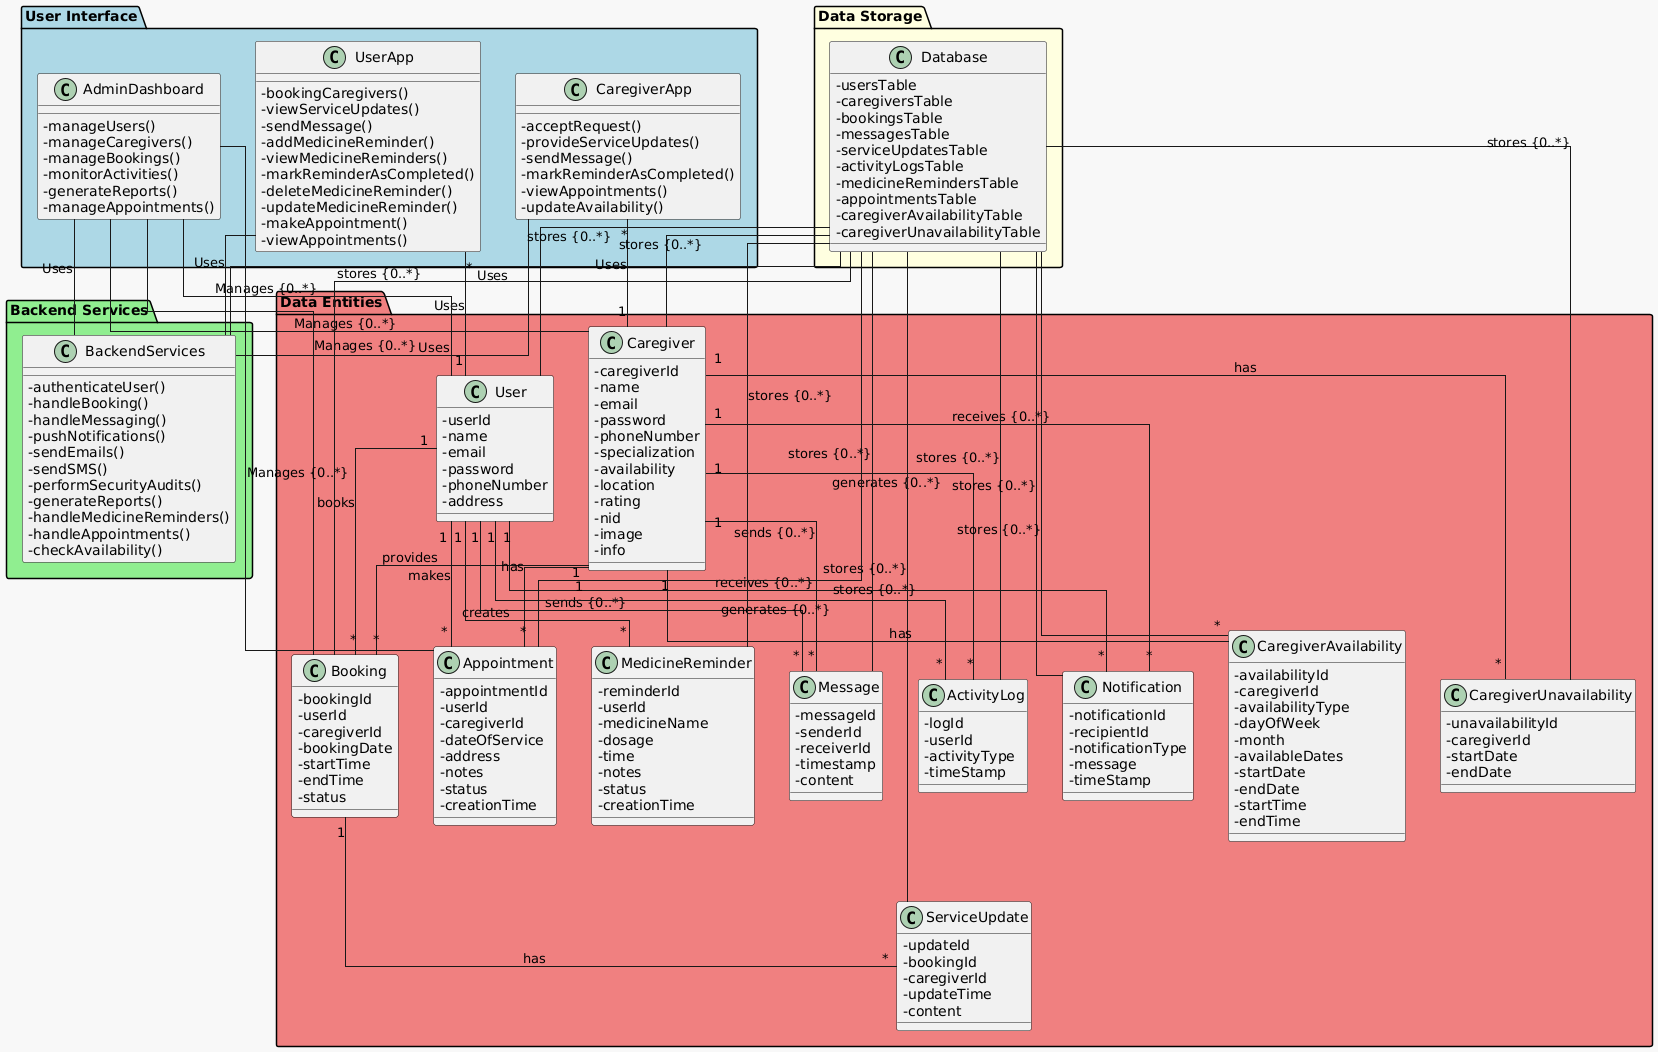

The diagram above was rendered by PlantUML. Its source (embedded in the PNG):
@startuml
' === Layout and Styling ===
skinparam classAttributeIconSize 0
skinparam linetype ortho
skinparam backgroundColor #f8f8f8

' === Components (Packages) ===
package "User Interface" #lightblue {
  class UserApp {
      -bookingCaregivers()
      -viewServiceUpdates()
      -sendMessage()
      -addMedicineReminder()
      -viewMedicineReminders()
      -markReminderAsCompleted()
      -deleteMedicineReminder()
      -updateMedicineReminder()
      -makeAppointment()
      -viewAppointments()
  }

  class CaregiverApp {
      -acceptRequest()
      -provideServiceUpdates()
      -sendMessage()
      -markReminderAsCompleted()
      -viewAppointments()
       -updateAvailability()
  }

  class AdminDashboard {
      -manageUsers()
      -manageCaregivers()
      -manageBookings()
      -monitorActivities()
      -generateReports()
      -manageAppointments()
  }
}

package "Backend Services" #lightgreen {
  class BackendServices {
      -authenticateUser()
      -handleBooking()
      -handleMessaging()
      -pushNotifications()
      -sendEmails()
      -sendSMS()
      -performSecurityAudits()
      -generateReports()
      -handleMedicineReminders()
      -handleAppointments()
       -checkAvailability()
  }
}

package "Data Storage" #lightyellow {
  class Database {
    -usersTable
    -caregiversTable
    -bookingsTable
    -messagesTable
    -serviceUpdatesTable
    -activityLogsTable
    -medicineRemindersTable
    -appointmentsTable
        -caregiverAvailabilityTable
        -caregiverUnavailabilityTable
  }
}

package "Data Entities" #lightcoral {
  class User {
      - userId
      - name
      - email
      - password
      - phoneNumber
      - address
  }

  class Caregiver {
    - caregiverId
    - name
    - email
    - password
    - phoneNumber
    - specialization
    - availability
    - location
    - rating
    - nid
    - image
    - info
  }

  class Booking {
      - bookingId
      - userId
      - caregiverId
      - bookingDate
      - startTime
      - endTime
      - status
  }

   class Message {
      - messageId
      - senderId
      - receiverId
      - timestamp
      - content
  }

   class ServiceUpdate {
      - updateId
      - bookingId
      - caregiverId
      - updateTime
      - content
  }

  class ActivityLog{
      - logId
      - userId
      - activityType
      - timeStamp
  }

    class Notification{
      - notificationId
      - recipientId
      - notificationType
      - message
      - timeStamp
  }

    class MedicineReminder {
      - reminderId
      - userId
      - medicineName
      - dosage
      - time
      - notes
      - status
      - creationTime
  }

  class Appointment {
    - appointmentId
    - userId
    - caregiverId
    - dateOfService
    - address
    - notes
    - status
    - creationTime
  }

   class CaregiverAvailability{
        -availabilityId
        -caregiverId
        -availabilityType
        -dayOfWeek
        -month
        -availableDates
        -startDate
        -endDate
        -startTime
        -endTime
    }

    class CaregiverUnavailability{
        -unavailabilityId
         -caregiverId
        -startDate
        -endDate
    }
}

' === Relationships ===

UserApp -- BackendServices : Uses
CaregiverApp -- BackendServices : Uses
AdminDashboard -- BackendServices : Uses

BackendServices -- Database : Uses

User "1" -- "*" UserApp : Uses
Caregiver "1" -- "*" CaregiverApp : Uses

AdminDashboard -- User : Manages {0..*}
AdminDashboard -- Caregiver : Manages {0..*}
AdminDashboard -- Booking : Manages {0..*}
AdminDashboard -- Appointment : Manages {0..*}

User "1" -- "*" Booking : books
Caregiver "1" -- "*" Booking : provides
Booking "1" -- "*" ServiceUpdate : has
User "1" -- "*" Message : sends {0..*}
Caregiver "1" -- "*" Message : sends {0..*}

User "1" -- "*" ActivityLog : generates {0..*}
Caregiver "1" -- "*" ActivityLog : generates {0..*}

User "1" -- "*" Notification : receives {0..*}
Caregiver "1" -- "*" Notification : receives {0..*}

Database -- User : stores {0..*}
Database -- Caregiver : stores {0..*}
Database -- Booking : stores {0..*}
Database -- Message : stores {0..*}
Database -- ServiceUpdate : stores {0..*}
Database -- ActivityLog : stores {0..*}
Database -- Notification : stores {0..*}
Database -- MedicineReminder : stores {0..*}
Database -- Appointment : stores {0..*}
Database -- CaregiverAvailability: stores {0..*}
Database -- CaregiverUnavailability : stores {0..*}

User "1" -- "*" MedicineReminder : creates
User "1" -- "*" Appointment : makes
Caregiver "1" -- "*" Appointment : has
Caregiver "1" -- "*" CaregiverAvailability : has
Caregiver "1" -- "*" CaregiverUnavailability : has
@enduml